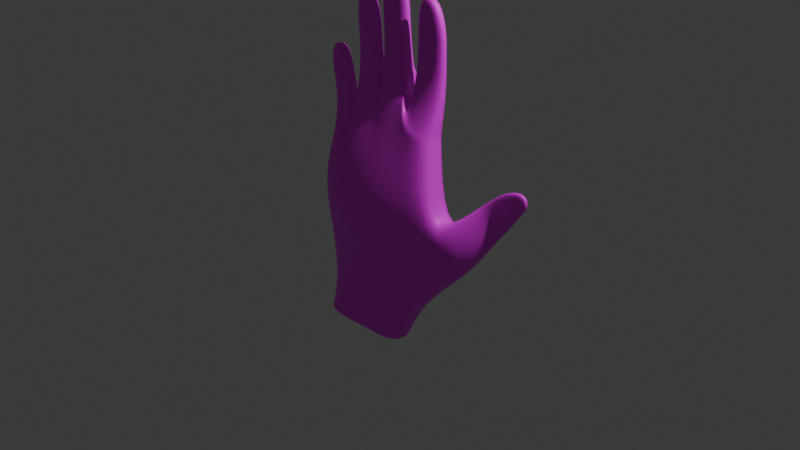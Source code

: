 # Source: hand.blend  (saved by Blender 4.5.90; exported with 4.5.12 LTS)
import bpy
from mathutils import Matrix  # noqa: F401  (used for matrix-valued properties, if any)

bpy.ops.wm.read_factory_settings(use_empty=True)
scene = bpy.context.scene
scene.name = 'Scene'

# ---- collections
col_collection = bpy.data.collections.new('Collection'); scene.collection.children.link(col_collection)

# ---- images (referenced by path relative to the original .blend; pixels are not part of the script)
import os
ASSET_DIR = os.environ.get("B2B_ASSET_DIR", "")  # directory of the original .blend (textures are referenced by path, not embedded)
HERE = os.path.dirname(os.path.abspath(__file__))  # packed textures are extracted next to this script under _unpacked/

def load_image(name, relpath, width, height, colorspace="sRGB"):
    """Load a texture the original file referenced (path relative to the .blend, or extracted next to this script)."""
    p = next((c for c in (os.path.join(HERE, relpath), os.path.join(ASSET_DIR, relpath)) if relpath and os.path.exists(c)), "")
    if p:
        img = bpy.data.images.load(p, check_existing=True)
        img.name = name
    else:  # same state as the original file: an image datablock whose file is absent (Cycles renders it pink)
        img = bpy.data.images.new(name, width, height)
        img.source = "FILE"
        img.filepath = "//" + (relpath or name)
    img.colorspace_settings.name = colorspace
    return img
img_handcolor = load_image('handcolor', 'handcolor.png', 1024, 1024, 'sRGB')

# ---- materials (node trees are filled in below, after node groups)
mat_material_001 = bpy.data.materials.new('Material.001')

# ---- material node trees
mat_material_001.use_nodes = True; mat_material_001.node_tree.nodes.clear()
_N = mat_material_001.node_tree.nodes; _L = mat_material_001.node_tree.links
n0 = _N.new('ShaderNodeTexImage'); n0.name = 'Image Texture'; n0.location = (373, 150)
n0.label = 'HandColor'
n0.image = img_handcolor
n1 = _N.new('ShaderNodeBsdfPrincipled'); n1.name = 'Principled BSDF.001'; n1.location = (656, 100)
n2 = _N.new('ShaderNodeOutputMaterial'); n2.name = 'Material Output.001'; n2.location = (1056, 100)
_L.new(n1.outputs[0], n2.inputs[0])
_L.new(n0.outputs[0], n1.inputs[0])
n2.is_active_output = True

# ---- world
world_world = bpy.data.worlds.new('World'); scene.world = world_world
world_world.use_nodes = True; world_world.node_tree.nodes.clear()
_N = world_world.node_tree.nodes; _L = world_world.node_tree.links
n0 = _N.new('ShaderNodeOutputWorld'); n0.name = 'World Output'; n0.location = (200, 100)
n1 = _N.new('ShaderNodeBackground'); n1.name = 'Background'; n1.location = (-200, 100)
n1.inputs[0].default_value = (0.05088, 0.05088, 0.05088, 1.0)
_L.new(n1.outputs[0], n0.inputs[0])
n0.is_active_output = True
world_world.color = (0.05088, 0.05088, 0.05088)
world_world.sun_shadow_jitter_overblur = 0.0

# ---- cameras
cam_camera = bpy.data.cameras.new('Camera')
cam_camera.clip_end = 100.0
cam_camera.ortho_scale = 7.314

# ---- lights
light_light = bpy.data.lights.new('Light', 'POINT')
light_light.energy = 1000.0
light_light.shadow_soft_size = 0.1

# ---- meshes
me_cube_001 = bpy.data.meshes.new('Cube.001')
me_cube_001.from_pydata([(-0.8416, -0.8927, -0.8896), (-0.9307, -0.7022, 0.1621), (-0.8416, 0.8927, -0.8896), (-0.9307, 1.314, 0.1621), (0.2774, -0.8927, -0.9021), (0.6819, -0.1974, 0.2139), (0.2774, 0.8927, -0.9021), (0.6819, 2.001, 0.2139), (-0.8836, -0.7306, 0.4805), (-0.8836, 1.275, 0.4805), (0.5017, -0.7929, 0.9321), (0.5017, 1.143, 0.9321), (-0.2869, 1.0, -0.9015), (-0.05631, 2.868, 0.2162), (-0.2869, -1.0, -0.9015), (-0.05631, 0.2893, 0.2162), (-0.2394, 0.8917, 1.004), (-0.2394, -0.9081, 1.004), (-0.8965, -0.81, -0.2725), (-0.8965, 1.096, -0.2725), (0.8568, 1.174, -0.2903), (0.8568, -0.8116, -0.2903), (-0.1097, -0.5076, -0.2966), (-0.1097, 1.915, -0.2966), (0.3291, 2.566, 0.2164), (0.0102, -1.0, -0.8947), (0.135, 1.032, 0.9981), (0.0102, 1.0, -0.8947), (0.3291, 0.0485, 0.2164), (0.135, -0.9781, 0.9981), (0.375, -0.6005, -0.3007), (0.375, 1.714, -0.3007), (-0.5987, 1.0, -0.9148), (-0.5139, -0.1022, 0.1888), (-0.5924, -0.7584, 0.7528), (-0.5139, 2.484, 0.1888), (-0.5987, -1.0, -0.9148), (-0.5924, 1.27, 0.7528), (-0.5367, 1.656, -0.2878), (-0.5367, -0.7143, -0.2878), (0.1543, 0.9132, 1.083), (0.4846, 1.012, 1.023), (0.4846, -0.8648, 1.023), (0.1543, -1.009, 1.083), (0.1497, 0.7265, 1.11), (0.4851, 0.8247, 1.07), (0.4851, -0.8923, 1.07), (0.1497, -0.9288, 1.11), (0.1887, -0.1315, 1.468), (0.4881, -0.1315, 1.462), (0.4881, -1.015, 1.462), (0.1887, -1.015, 1.468), (-0.8847, 1.058, 0.5577), (-0.8847, -0.7633, 0.5577), (-0.636, -1.023, 1.34), (-0.3673, -1.023, 1.401), (-0.3673, -0.3068, 1.401), (-0.636, -0.3068, 1.34), (-0.2633, -0.1819, 1.51), (-0.2633, -1.056, 1.51), (0.03224, -0.2125, 1.533), (0.03224, -1.075, 1.533), (0.06397, -0.1369, 1.479), (0.06397, -1.101, 1.479), (0.06397, -0.1819, 1.479), (0.06397, -1.056, 1.479), (0.05768, -0.3335, 1.533), (0.05768, -1.053, 1.533), (0.05768, -0.3185, 1.533), (0.05768, -1.068, 1.533), (0.05768, -0.3335, 1.533), (0.05768, -1.053, 1.533), (-0.6392, -0.7453, 0.7536), (-0.6392, 1.132, 0.7536), (-0.9709, -0.9409, 0.9086), (-0.9709, -0.1488, 0.9086), (-0.7256, -0.9412, 1.029), (-0.7256, -0.1519, 1.029), (0.19, -0.2619, 1.866), (0.4684, -0.2619, 1.86), (0.4684, -1.022, 1.86), (0.19, -1.022, 1.866), (0.1806, -0.2619, 2.002), (0.4684, -0.2619, 1.997), (0.4684, -1.022, 1.997), (0.1806, -1.022, 2.002), (0.1899, -0.2772, 2.316), (0.4024, -0.2772, 2.311), (0.4024, -1.007, 2.311), (0.1899, -1.007, 2.316), (-0.0207, -1.068, 2.02), (-0.2906, -1.068, 1.996), (-0.2906, -0.3185, 1.996), (-0.0207, -0.3185, 2.02), (-0.02308, -1.068, 2.176), (-0.3116, -1.068, 2.153), (-0.3116, -0.3185, 2.153), (-0.02308, -0.3185, 2.176), (-0.06979, -1.053, 2.482), (-0.31, -1.053, 2.461), (-0.31, -0.3335, 2.461), (-0.06979, -0.3335, 2.482), (-0.6692, -0.4596, 1.76), (-0.6692, -1.03, 1.76), (-0.4171, -1.03, 1.789), (-0.4171, -0.4596, 1.789), (-0.6928, -0.4596, 1.908), (-0.6928, -1.03, 1.908), (-0.4204, -1.03, 1.936), (-0.4204, -0.4596, 1.936), (-0.6858, -0.4711, 2.21), (-0.6858, -1.018, 2.21), (-0.4848, -1.018, 2.235), (-0.4848, -0.4711, 2.235), (-1.037, -0.9388, 1.261), (-1.037, -0.2936, 1.261), (-0.8124, -0.9388, 1.314), (-0.8124, -0.2936, 1.314), (-1.068, -0.9388, 1.375), (-1.068, -0.2936, 1.375), (-0.8277, -0.9388, 1.418), (-0.8277, -0.2936, 1.418), (-1.073, -0.9259, 1.592), (-1.073, -0.3065, 1.592), (-0.9068, -0.9259, 1.626), (-0.9068, -0.3065, 1.626), (0.05051, -0.857, -1.368), (0.8564, 1.446, 0.2287), (0.8564, -0.4701, 0.2287), (1.051, 0.9341, -0.08366), (1.051, -0.8262, -0.08366), (1.057, 0.0313, 0.4477), (1.057, -0.806, 0.4477), (1.245, -0.1025, 0.2197), (1.245, -0.8787, 0.2197), (1.155, -0.2319, 0.5389), (1.155, -0.8552, 0.5389), (1.338, -0.2496, 0.3306), (1.338, -0.8596, 0.3306), (1.526, -0.3982, 0.7685), (1.526, -0.711, 0.7685), (1.599, -0.3982, 0.6478), (1.599, -0.711, 0.6478), (1.468, -0.7866, 0.5138), (1.326, -0.7866, 0.6887), (1.326, -0.3226, 0.6887), (1.468, -0.3226, 0.5138), (-0.8676, -1.028e-07, -0.8855), (-0.9843, 0.2508, 0.1621), (0.3058, -4.316e-08, -0.9033), (0.6852, 0.9528, 0.2735), (-0.9169, 0.2603, 0.4521), (0.5459, 0.1749, 0.9313), (-0.2634, -0.1484, 1.115), (0.9157, 0.09327, -0.3409), (-0.9408, 0.1294, -0.2707), (-0.9588, 0.857, -1.36), (-0.9588, -0.857, -1.36), (-0.6048, 0.131, 0.8149), (0.5289, 0.07052, 1.022), (0.5293, -0.03957, 1.069), (0.1137, -0.1392, 1.131), (0.5291, -0.573, 1.461), (0.1477, -0.573, 1.469), (-0.6733, -0.6647, 1.335), (-0.33, -0.6647, 1.406), (-0.3024, -0.6189, 1.507), (0.05231, -0.6932, 1.591), (0.06397, -0.6189, 1.479), (0.05768, -0.6932, 1.533), (0.05768, -0.6932, 1.533), (0.05768, -0.6932, 1.533), (-0.918, 0.1391, 0.5293), (-0.6059, 0.1983, 0.782), (-1.005, -0.547, 0.8924), (-0.6913, -0.5488, 1.045), (0.5052, -0.6419, 1.859), (0.1532, -0.6419, 1.866), (0.51, -0.6419, 1.996), (0.139, -0.6419, 2.003), (0.4088, -0.6419, 2.325), (0.1808, -0.6419, 2.331), (-0.3262, -0.6932, 1.993), (0.01496, -0.6932, 2.023), (-0.3525, -0.6932, 2.15), (0.01787, -0.6932, 2.179), (-0.3216, -0.6932, 2.475), (-0.06023, -0.6932, 2.497), (-0.7021, -0.7446, 1.756), (-0.3842, -0.7446, 1.793), (-0.7325, -0.7446, 1.904), (-0.3806, -0.7446, 1.94), (-0.6944, -0.7446, 2.223), (-0.4789, -0.7446, 2.251), (-1.066, -0.6162, 1.255), (-0.7834, -0.6162, 1.32), (-1.103, -0.6162, 1.369), (-0.7922, -0.6162, 1.424), (-1.08, -0.6162, 1.6), (-0.9035, -0.6162, 1.638), (0.8307, 0.5721, 0.2726), (1.077, 0.01482, -0.1276), (1.031, -0.369, 0.4768), (1.271, -0.4945, 0.1906), (1.129, -0.54, 0.568), (1.364, -0.5546, 0.3015), (1.532, -0.5546, 0.7769), (1.607, -0.5546, 0.6477), (1.489, -0.5546, 0.4896), (1.305, -0.5546, 0.713), (0.05051, 0.857, -1.368), (-0.4437, 1.0, -1.369), (-0.4437, -1.0, -1.369), (-0.1759, -1.0, -1.361), (-0.1759, 1.0, -1.361), (-0.7404, 1.0, -1.384), (-0.7404, -1.0, -1.384), (-0.9936, -4.087e-07, -1.354), (0.08846, -3.406e-07, -1.369)], [], [(155, 148, 3, 19), (31, 24, 7, 20), (20, 7, 127, 129), (39, 33, 1, 18), (4, 25, 213, 126), (35, 3, 9, 37), (158, 37, 73, 173), (150, 7, 11, 152), (148, 1, 8, 151), (28, 5, 10, 29), (33, 15, 17, 34), (165, 56, 105, 189), (24, 13, 16, 26), (12, 27, 214, 211), (30, 28, 15, 22), (38, 35, 13, 23), (32, 38, 23, 12), (25, 30, 22, 14), (36, 39, 18, 0), (149, 154, 21, 4), (27, 31, 20, 6), (147, 155, 19, 2), (12, 23, 31, 27), (4, 21, 30, 25), (21, 5, 28, 30), (7, 24, 26, 11), (26, 16, 58, 60), (15, 28, 29, 17), (27, 6, 210, 214), (23, 13, 24, 31), (14, 22, 39, 36), (2, 19, 38, 32), (19, 3, 35, 38), (36, 0, 157, 216), (1, 33, 34, 8), (34, 17, 55, 54), (13, 35, 37, 16), (22, 15, 33, 39), (43, 42, 46, 47), (11, 26, 40, 41), (29, 10, 42, 43), (152, 11, 41, 159), (161, 47, 51, 163), (41, 40, 44, 45), (44, 40, 62, 64), (159, 41, 45, 160), (163, 51, 81, 177), (160, 45, 49, 162), (47, 46, 50, 51), (45, 44, 48, 49), (40, 26, 60, 62), (161, 44, 64, 168), (43, 47, 65, 63), (29, 43, 63, 61), (17, 29, 61, 59), (153, 17, 59, 166), (167, 60, 93, 183), (63, 65, 71, 69), (61, 63, 69, 67), (169, 67, 69, 170), (170, 69, 71, 171), (167, 61, 67, 169), (168, 64, 70, 171), (62, 60, 66, 68), (64, 62, 68, 70), (158, 34, 54, 164), (153, 16, 56, 165), (16, 37, 57, 56), (173, 73, 77, 175), (151, 8, 53, 172), (37, 9, 52, 73), (8, 34, 72, 53), (77, 75, 115, 117), (53, 72, 76, 74), (73, 52, 75, 77), (172, 53, 74, 174), (177, 81, 85, 179), (162, 49, 79, 176), (51, 50, 80, 81), (49, 48, 78, 79), (178, 83, 87, 180), (176, 79, 83, 178), (81, 80, 84, 85), (79, 78, 82, 83), (180, 181, 89, 88), (85, 84, 88, 89), (83, 82, 86, 87), (179, 85, 89, 181), (183, 93, 97, 185), (166, 59, 91, 182), (60, 58, 92, 93), (59, 61, 90, 91), (97, 96, 100, 101), (182, 91, 95, 184), (93, 92, 96, 97), (91, 90, 94, 95), (187, 186, 99, 98), (95, 94, 98, 99), (185, 97, 101, 187), (184, 95, 99, 186), (105, 102, 106, 109), (164, 54, 103, 188), (56, 57, 102, 105), (54, 55, 104, 103), (191, 109, 113, 193), (103, 104, 108, 107), (189, 105, 109, 191), (188, 103, 107, 190), (193, 192, 111, 112), (190, 107, 111, 192), (109, 106, 110, 113), (107, 108, 112, 111), (195, 117, 121, 197), (174, 74, 114, 194), (175, 77, 117, 195), (74, 76, 116, 114), (121, 119, 123, 125), (114, 116, 120, 118), (117, 115, 119, 121), (194, 114, 118, 196), (199, 198, 122, 124), (196, 118, 122, 198), (197, 121, 125, 199), (118, 120, 124, 122), (128, 130, 134, 132), (150, 5, 128, 200), (154, 20, 129, 201), (5, 21, 130, 128), (203, 133, 137, 205), (200, 128, 132, 202), (201, 129, 133, 203), (129, 127, 131, 133), (144, 143, 142, 140), (133, 131, 135, 137), (132, 134, 138, 136), (202, 132, 136, 204), (207, 206, 140, 142), (209, 144, 140, 206), (208, 146, 141, 207), (146, 145, 139, 141), (137, 135, 145, 146), (205, 137, 146, 208), (204, 136, 144, 209), (136, 138, 143, 144), (135, 204, 209, 145), (138, 205, 208, 143), (143, 208, 207, 142), (145, 209, 206, 139), (141, 139, 206, 207), (131, 202, 204, 135), (130, 201, 203, 134), (127, 200, 202, 131), (134, 203, 205, 138), (21, 154, 201, 130), (7, 150, 200, 127), (120, 197, 199, 124), (119, 196, 198, 123), (125, 123, 198, 199), (115, 194, 196, 119), (76, 175, 195, 116), (75, 174, 194, 115), (116, 195, 197, 120), (106, 190, 192, 110), (113, 110, 192, 193), (102, 188, 190, 106), (104, 189, 191, 108), (108, 191, 193, 112), (57, 164, 188, 102), (96, 184, 186, 100), (94, 185, 187, 98), (101, 100, 186, 187), (92, 182, 184, 96), (58, 166, 182, 92), (90, 183, 185, 94), (82, 179, 181, 86), (87, 86, 181, 180), (80, 176, 178, 84), (84, 178, 180, 88), (50, 162, 176, 80), (78, 177, 179, 82), (52, 172, 174, 75), (9, 151, 172, 52), (72, 173, 175, 76), (17, 153, 165, 55), (37, 158, 164, 57), (65, 168, 171, 71), (60, 167, 169, 66), (68, 170, 171, 70), (66, 169, 170, 68), (61, 167, 183, 90), (16, 153, 166, 58), (47, 161, 168, 65), (46, 160, 162, 50), (48, 163, 177, 78), (42, 159, 160, 46), (44, 161, 163, 48), (10, 152, 159, 42), (32, 12, 211, 215), (0, 18, 155, 147), (6, 20, 154, 149), (55, 165, 189, 104), (3, 148, 151, 9), (5, 150, 152, 10), (34, 158, 173, 72), (149, 4, 126, 218), (18, 1, 148, 155), (147, 2, 156, 217), (0, 147, 217, 157), (6, 149, 218, 210), (2, 32, 215, 156), (25, 14, 212, 213), (14, 36, 216, 212)])
me_cube_001.polygons.foreach_set('use_smooth', [True] * 212)
_uv = me_cube_001.uv_layers.new(name='UVMap')
_uv.uv.foreach_set('vector', [0.1173, 0.143, 0.1599, 0.1572, 0.1613, 0.288, 0.1181, 0.2618, 0.5437, 0.1067, 0.5911, 1.126e-08, 0.6169, 0.07147, 0.5805, 0.1758, 0.5805, 0.1758, 0.6169, 0.07147, 0.631, 0.1404, 0.615, 0.2056, 0.3562, 0.7596, 0.2876, 0.8178, 0.2876, 0.7456, 0.3396, 0.7463, 0.6338, 0.851, 0.6331, 0.818, 0.6905, 0.7957, 0.6913, 0.8239, 0.1882, 0.4336, 0.1613, 0.288, 0.1979, 0.2831, 0.2449, 0.2837, 0.2528, 0.1439, 0.2449, 0.2837, 0.2423, 0.2665, 0.2492, 0.1522, 0.857, 0.3698, 0.7842, 0.476, 0.7773, 0.3373, 0.8512, 0.2441, 0.1599, 0.1572, 0.1651, 0.04064, 0.2017, 0.03709, 0.1947, 0.1585, 0.921, 0.8075, 0.8786, 0.8129, 0.8905, 0.7217, 0.9345, 0.7077, 0.05156, 0.8726, 8.875e-10, 0.8447, 0.1279, 0.7565, 0.1185, 0.8101, 0.8289, 0.5684, 0.8277, 0.6125, 0.7815, 0.5928, 0.7827, 0.5577, 0.7747, 0.8848, 0.7266, 0.8816, 0.7266, 0.7596, 0.7713, 0.7686, 0.4032, 0.5645, 0.4045, 0.6009, 0.3473, 0.5788, 0.346, 0.546, 0.5856, 0.6921, 0.5728, 0.5994, 0.6067, 0.5848, 0.6167, 0.6967, 0.06631, 0.6374, 0.07492, 0.5216, 0.1367, 0.4831, 0.1226, 0.6136, 0.06106, 0.7483, 0.06631, 0.6374, 0.1226, 0.6136, 0.09735, 0.7476, 0.6331, 0.818, 0.5603, 0.8629, 0.5605, 0.8036, 0.6343, 0.7816, 0.6363, 0.7433, 0.5597, 0.7508, 0.5581, 0.7064, 0.6337, 0.7137, 0.4786, 0.3186, 0.5791, 0.3088, 0.5789, 0.4191, 0.4759, 0.4278, 0.458, 0.1942, 0.5437, 0.1067, 0.5805, 0.1758, 0.4773, 0.209, 0.05734, 0.1282, 0.1173, 0.143, 0.1181, 0.2618, 0.05687, 0.2378, 0.09735, 0.7476, 0.1226, 0.6136, 0.1751, 0.6336, 0.1321, 0.7473, 0.6338, 0.851, 0.5581, 0.9216, 0.5603, 0.8629, 0.6331, 0.818, 0.5469, 0.7, 0.5406, 0.6157, 0.5728, 0.5994, 0.5856, 0.6921, 0.7842, 0.476, 0.7266, 0.5226, 0.7637, 0.3132, 0.7773, 0.3373, 0.1981, 0.7456, 0.1751, 0.7268, 0.2269, 0.5937, 0.248, 0.5911, 0.9675, 0.802, 0.921, 0.8075, 0.9345, 0.7077, 0.9799, 0.7013, 0.4045, 0.6009, 0.4053, 0.634, 0.3486, 0.607, 0.3473, 0.5788, 0.1226, 0.6136, 0.1367, 0.4831, 0.1751, 0.5123, 0.1751, 0.6336, 0.6343, 0.7816, 0.5605, 0.8036, 0.5597, 0.7508, 0.6363, 0.7433, 0.02939, 0.7565, 0.01082, 0.6895, 0.06631, 0.6374, 0.06106, 0.7483, 0.01082, 0.6895, -3.659e-08, 0.6351, 0.07492, 0.5216, 0.06631, 0.6374, 0.6363, 0.7433, 0.6337, 0.7137, 0.6916, 0.7, 0.6941, 0.7265, 0.1279, 0.8926, 0.05156, 0.8726, 0.1185, 0.8101, 0.1237, 0.8583, 0.713, 0.6083, 0.6673, 0.5812, 0.6788, 0.5312, 0.7123, 0.5356, 0.2191, 0.4831, 0.1882, 0.4336, 0.2449, 0.2837, 0.2944, 0.239, 0.3722, 0.7861, 0.2957, 0.8653, 0.2876, 0.8178, 0.3562, 0.7596, 0.9309, 0.6977, 0.8913, 0.7103, 0.8906, 0.7045, 0.9309, 0.6944, 0.3958, 0.6797, 0.3958, 0.634, 0.4079, 0.6341, 0.4079, 0.6753, 0.9345, 0.7077, 0.8905, 0.7217, 0.8913, 0.7103, 0.9309, 0.6977, 0.8512, 0.2441, 0.7773, 0.3373, 0.7784, 0.3176, 0.8503, 0.2271, 0.4137, 0.8103, 0.4137, 0.7136, 0.4539, 0.7023, 0.4514, 0.7563, 0.7784, 0.3176, 0.766, 0.2961, 0.7773, 0.2759, 0.7882, 0.2961, 0.7773, 0.2759, 0.766, 0.2961, 0.8054, 0.1636, 0.8088, 0.1592, 0.8503, 0.2271, 0.7784, 0.3176, 0.7882, 0.2961, 0.8544, 0.213, 0.4514, 0.7563, 0.4539, 0.7023, 0.4959, 0.7004, 0.4937, 0.7468, 0.8544, 0.213, 0.7882, 0.2961, 0.8251, 0.1752, 0.8598, 0.1332, 0.9309, 0.6944, 0.8906, 0.7045, 0.8844, 0.6566, 0.9208, 0.6513, 0.4308, 0.9303, 0.4139, 0.9167, 0.454, 0.8106, 0.4722, 0.812, 0.2082, 0.7309, 0.1981, 0.7456, 0.248, 0.5911, 0.2443, 0.6007, 0.8382, 0.1893, 0.7773, 0.2759, 0.8088, 0.1592, 0.8412, 0.1167, 0.9088, 0.1089, 0.9002, 0.1147, 0.8737, 0.07413, 0.877, 0.06974, 0.9345, 0.7077, 0.9309, 0.6977, 0.936, 0.6479, 0.9389, 0.6408, 0.9799, 0.7013, 0.9345, 0.7077, 0.9389, 0.6408, 0.9753, 0.6391, 0.1852, 0.5988, 0.1751, 0.506, 0.2269, 0.4865, 0.2241, 0.5399, 0.8364, 0.1012, 0.8049, 0.1516, 0.768, 0.1055, 0.7971, 0.06964, 0.877, 0.06974, 0.8737, 0.07413, 0.8685, 0.07042, 0.8696, 0.06896, 0.9389, 0.6408, 0.936, 0.6479, 0.9358, 0.6412, 0.9358, 0.6413, 0.4053, 0.5199, 0.4053, 0.5553, 0.4053, 0.5568, 0.4053, 0.5199, 0.4053, 0.529, 0.4053, 0.4831, 0.4053, 0.4849, 0.4053, 0.529, 0.8364, 0.1012, 0.869, 0.06768, 0.8685, 0.07042, 0.8417, 0.1054, 0.8412, 0.1167, 0.8088, 0.1592, 0.815, 0.1404, 0.8417, 0.1054, 0.8054, 0.1636, 0.8049, 0.1516, 0.815, 0.1404, 0.8139, 0.1419, 0.8088, 0.1592, 0.8054, 0.1636, 0.8139, 0.1419, 0.815, 0.1404, 0.2528, 0.1439, 0.2487, 0.03496, 0.3084, 0.001719, 0.3048, 0.04543, 0.865, 0.6321, 0.8786, 0.7596, 0.8277, 0.6125, 0.8289, 0.5684, 0.2944, 0.239, 0.2449, 0.2837, 0.307, 0.08952, 0.3304, 0.09089, 0.286, 0.8853, 0.2876, 1.0, 0.2523, 0.8425, 0.2522, 0.7936, 0.1947, 0.1585, 0.2017, 0.03709, 0.2098, 0.033, 0.203, 0.1435, 0.2449, 0.2837, 0.1979, 0.2831, 0.2064, 0.2564, 0.2423, 0.2665, 0.1697, 0.8951, 0.1279, 0.8697, 0.1334, 0.8685, 0.1679, 0.8857, 0.6998, 0.686, 0.6673, 0.6944, 0.6687, 0.649, 0.697, 0.6481, 0.1679, 0.8857, 0.1334, 0.8685, 0.1372, 0.8328, 0.1697, 0.8411, 0.2423, 0.2665, 0.2064, 0.2564, 0.2402, 0.1075, 0.2683, 0.1083, 0.203, 0.1435, 0.2098, 0.033, 0.2417, 0.0104, 0.2371, 0.05854, 0.4937, 0.7468, 0.4959, 0.7004, 0.5097, 0.7, 0.5072, 0.7464, 0.8598, 0.1332, 0.8251, 0.1752, 0.7992, 0.1338, 0.8291, 0.09772, 0.9208, 0.6513, 0.8844, 0.6566, 0.8807, 0.6079, 0.9145, 0.6029, 0.8479, 0.8661, 0.8112, 0.865, 0.8121, 0.8148, 0.8463, 0.8159, 0.8174, 0.0881, 0.7873, 0.1241, 0.7581, 0.09873, 0.7842, 0.06236, 0.8291, 0.09772, 0.7992, 0.1338, 0.7873, 0.1241, 0.8174, 0.0881, 0.9145, 0.6029, 0.8807, 0.6079, 0.8786, 0.5912, 0.9135, 0.5861, 0.8463, 0.8159, 0.8121, 0.8148, 0.8112, 0.7981, 0.8465, 0.7992, 0.5581, 0.7467, 0.5444, 0.7457, 0.5433, 0.701, 0.5562, 0.702, 0.9135, 0.5861, 0.8786, 0.5912, 0.8817, 0.552, 0.9075, 0.5481, 0.8465, 0.7992, 0.8112, 0.7981, 0.8127, 0.7596, 0.8388, 0.7606, 0.5072, 0.7464, 0.5097, 0.7, 0.5433, 0.701, 0.5444, 0.7457, 0.7971, 0.06964, 0.768, 0.1055, 0.7542, 0.09432, 0.7836, 0.05859, 0.2241, 0.5399, 0.2269, 0.4865, 0.2764, 0.4836, 0.2738, 0.5294, 0.8112, 0.8776, 0.7747, 0.8778, 0.7767, 0.8167, 0.8099, 0.8166, 0.9753, 0.6391, 0.9389, 0.6408, 0.9379, 0.5808, 0.9711, 0.5795, 0.8112, 0.7975, 0.7757, 0.7974, 0.779, 0.7597, 0.8085, 0.7596, 0.2738, 0.5294, 0.2764, 0.4836, 0.2916, 0.4831, 0.2887, 0.5289, 0.8099, 0.8166, 0.7767, 0.8167, 0.7757, 0.7974, 0.8112, 0.7975, 0.9711, 0.5795, 0.9379, 0.5808, 0.9357, 0.5617, 0.9712, 0.56, 0.3437, 0.5292, 0.3249, 0.5282, 0.3242, 0.4841, 0.3415, 0.4851, 0.9712, 0.56, 0.9357, 0.5617, 0.9366, 0.5237, 0.9662, 0.5226, 0.7836, 0.05859, 0.7542, 0.09432, 0.7266, 0.07003, 0.7524, 0.03415, 0.2887, 0.5289, 0.2916, 0.4831, 0.3242, 0.4841, 0.3249, 0.5282, 0.9109, 0.8681, 0.8798, 0.8688, 0.8786, 0.8505, 0.9121, 0.8503, 0.3048, 0.04543, 0.3084, 0.001719, 0.3505, 0.0002767, 0.3475, 0.03505, 0.9121, 0.9178, 0.8786, 0.9221, 0.8798, 0.8688, 0.9109, 0.8681, 0.7123, 0.5356, 0.6788, 0.5312, 0.6806, 0.4831, 0.7117, 0.4839, 0.7664, 0.5571, 0.7649, 0.5923, 0.728, 0.5904, 0.7266, 0.5568, 0.7117, 0.4839, 0.6806, 0.4831, 0.6794, 0.4652, 0.713, 0.4656, 0.7827, 0.5577, 0.7815, 0.5928, 0.7649, 0.5923, 0.7664, 0.5571, 0.3475, 0.03505, 0.3505, 0.0002767, 0.3647, -1.696e-09, 0.3612, 0.03474, 0.4137, 0.03574, 0.3972, 0.03462, 0.3969, 0.001129, 0.4123, 0.002178, 0.3612, 0.03474, 0.3647, -1.696e-09, 0.3969, 0.001129, 0.3972, 0.03462, 0.9121, 0.8503, 0.8786, 0.8505, 0.8828, 0.8137, 0.9077, 0.8129, 0.713, 0.4656, 0.6794, 0.4652, 0.6839, 0.4278, 0.7088, 0.4287, 0.2167, 0.7851, 0.216, 0.8249, 0.2036, 0.8246, 0.2047, 0.7848, 0.2371, 0.05854, 0.2417, 0.0104, 0.2746, 0.009941, 0.2716, 0.04936, 0.2522, 0.7936, 0.2523, 0.8425, 0.216, 0.8249, 0.2167, 0.7851, 0.1697, 0.8411, 0.1372, 0.8328, 0.1403, 0.7964, 0.1686, 0.7972, 0.6977, 0.6354, 0.6678, 0.6345, 0.6725, 0.6083, 0.6933, 0.6083, 0.1686, 0.7972, 0.1403, 0.7964, 0.1396, 0.7836, 0.1695, 0.7826, 0.697, 0.6481, 0.6687, 0.649, 0.6678, 0.6345, 0.6977, 0.6354, 0.2716, 0.04936, 0.2746, 0.009941, 0.2848, 0.009658, 0.2813, 0.04904, 0.3222, 0.04984, 0.3071, 0.04893, 0.3073, 0.01099, 0.3213, 0.01185, 0.2813, 0.04904, 0.2848, 0.009658, 0.3073, 0.01099, 0.3071, 0.04893, 0.2047, 0.7848, 0.2036, 0.8246, 0.1762, 0.823, 0.1751, 0.785, 0.1695, 0.7826, 0.1396, 0.7836, 0.1437, 0.7565, 0.1646, 0.7565, 0.4137, 0.8023, 0.3724, 0.8186, 0.3759, 0.7745, 0.4111, 0.7661, 0.5957, 0.4858, 0.5406, 0.6157, 0.5152, 0.6398, 0.5676, 0.5234, 0.5791, 0.3088, 0.5805, 0.1758, 0.615, 0.2056, 0.6119, 0.3186, 0.5406, 0.6157, 0.5469, 0.7, 0.5156, 0.6866, 0.5152, 0.6398, 0.657, 0.381, 0.6582, 0.3327, 0.6758, 0.3509, 0.6747, 0.3885, 0.5676, 0.5234, 0.5152, 0.6398, 0.4653, 0.6612, 0.4871, 0.6124, 0.6119, 0.3186, 0.615, 0.2056, 0.6582, 0.3327, 0.657, 0.381, 0.6673, 0.5792, 0.6167, 0.6378, 0.619, 0.4615, 0.6554, 0.4479, 0.4025, 0.7226, 0.3755, 0.7292, 0.3724, 0.7064, 0.3885, 0.7, 0.6554, 0.4479, 0.619, 0.4615, 0.6167, 0.4278, 0.6493, 0.4281, 0.4111, 0.7661, 0.3759, 0.7745, 0.375, 0.7568, 0.4084, 0.7499, 0.4871, 0.6124, 0.4653, 0.6612, 0.4485, 0.6597, 0.4639, 0.6244, 0.3958, 0.6531, 0.3776, 0.653, 0.3784, 0.634, 0.3956, 0.634, 0.4395, 0.6142, 0.4284, 0.6403, 0.4137, 0.6223, 0.4209, 0.6044, 0.7023, 0.3886, 0.7033, 0.3599, 0.7261, 0.3695, 0.7266, 0.3887, 0.3714, 0.6609, 0.3437, 0.6594, 0.3526, 0.634, 0.3696, 0.6373, 0.3776, 0.6885, 0.3437, 0.6882, 0.3437, 0.6594, 0.3714, 0.6609, 0.6747, 0.3885, 0.6758, 0.3509, 0.7033, 0.3599, 0.7023, 0.3886, 0.4639, 0.6244, 0.4485, 0.6597, 0.4284, 0.6403, 0.4395, 0.6142, 0.4084, 0.7499, 0.375, 0.7568, 0.3755, 0.7292, 0.4025, 0.7226, 0.4816, 0.5907, 0.4639, 0.6244, 0.4395, 0.6142, 0.453, 0.589, 0.6753, 0.4256, 0.6747, 0.3885, 0.7023, 0.3886, 0.703, 0.4168, 0.703, 0.4168, 0.7023, 0.3886, 0.7266, 0.3887, 0.7258, 0.4078, 0.453, 0.589, 0.4395, 0.6142, 0.4209, 0.6044, 0.4303, 0.5877, 0.3952, 0.6723, 0.3781, 0.6723, 0.3776, 0.653, 0.3958, 0.6531, 0.5097, 0.5686, 0.4871, 0.6124, 0.4639, 0.6244, 0.4816, 0.5907, 0.6136, 0.4214, 0.6119, 0.3186, 0.657, 0.381, 0.6576, 0.4278, 0.6167, 0.4278, 0.5676, 0.5234, 0.4871, 0.6124, 0.5097, 0.5686, 0.6576, 0.4278, 0.657, 0.381, 0.6747, 0.3885, 0.6753, 0.4256, 0.5789, 0.4191, 0.5791, 0.3088, 0.6119, 0.3186, 0.6136, 0.4214, 0.7842, 0.476, 0.857, 0.3698, 0.8918, 0.3362, 0.8318, 0.425, 0.2036, 0.7456, 0.2047, 0.7848, 0.1751, 0.785, 0.1762, 0.7471, 0.2836, 0.08879, 0.2813, 0.04904, 0.3071, 0.04893, 0.3061, 0.08696, 0.3202, 0.08781, 0.3061, 0.08696, 0.3071, 0.04893, 0.3222, 0.04984, 0.2734, 0.08908, 0.2716, 0.04936, 0.2813, 0.04904, 0.2836, 0.08879, 0.2523, 0.7459, 0.2522, 0.7936, 0.2167, 0.7851, 0.216, 0.7459, 0.2402, 0.1075, 0.2371, 0.05854, 0.2716, 0.04936, 0.2734, 0.08908, 0.216, 0.7459, 0.2167, 0.7851, 0.2047, 0.7848, 0.2036, 0.7456, 0.3636, 0.06989, 0.3612, 0.03474, 0.3972, 0.03462, 0.3959, 0.06822, 0.4112, 0.06927, 0.3959, 0.06822, 0.3972, 0.03462, 0.4137, 0.03574, 0.3495, 0.07017, 0.3475, 0.03505, 0.3612, 0.03474, 0.3636, 0.06989, 0.7815, 0.523, 0.7827, 0.5577, 0.7664, 0.5571, 0.7649, 0.5226, 0.7649, 0.5226, 0.7664, 0.5571, 0.7266, 0.5568, 0.728, 0.5234, 0.307, 0.08952, 0.3048, 0.04543, 0.3475, 0.03505, 0.3495, 0.07017, 0.2916, 0.575, 0.2887, 0.5289, 0.3249, 0.5282, 0.3242, 0.5724, 0.8099, 0.02138, 0.7836, 0.05859, 0.7524, 0.03415, 0.78, 4.014e-09, 0.3415, 0.5734, 0.3242, 0.5724, 0.3249, 0.5282, 0.3437, 0.5292, 0.2764, 0.5755, 0.2738, 0.5294, 0.2887, 0.5289, 0.2916, 0.575, 0.2269, 0.5937, 0.2241, 0.5399, 0.2738, 0.5294, 0.2764, 0.5755, 0.8237, 0.03255, 0.7971, 0.06964, 0.7836, 0.05859, 0.8099, 0.02138, 0.5098, 0.7932, 0.5072, 0.7464, 0.5444, 0.7457, 0.5434, 0.7905, 0.5562, 0.7914, 0.5434, 0.7905, 0.5444, 0.7457, 0.5581, 0.7467, 0.8557, 0.05982, 0.8291, 0.09772, 0.8174, 0.0881, 0.8437, 0.05009, 0.8437, 0.05009, 0.8174, 0.0881, 0.7842, 0.06236, 0.8123, 0.02773, 0.8907, 0.08925, 0.8598, 0.1332, 0.8291, 0.09772, 0.8557, 0.05982, 0.496, 0.7936, 0.4937, 0.7468, 0.5072, 0.7464, 0.5098, 0.7932, 0.2064, 0.2564, 0.203, 0.1435, 0.2371, 0.05854, 0.2402, 0.1075, 0.1979, 0.2831, 0.1947, 0.1585, 0.203, 0.1435, 0.2064, 0.2564, 0.2876, 0.7702, 0.286, 0.8853, 0.2522, 0.7936, 0.2523, 0.7459, 0.8786, 0.5392, 0.865, 0.6321, 0.8289, 0.5684, 0.8277, 0.5248, 0.2449, 0.2837, 0.2528, 0.1439, 0.3048, 0.04543, 0.307, 0.08952, 0.8737, 0.07413, 0.8412, 0.1167, 0.8417, 0.1054, 0.8685, 0.07042, 0.8049, 0.1516, 0.8364, 0.1012, 0.8417, 0.1054, 0.815, 0.1404, 0.4053, 0.575, 0.4053, 0.529, 0.4053, 0.529, 0.4053, 0.5732, 0.4053, 0.4846, 0.4053, 0.5199, 0.4053, 0.5199, 0.4053, 0.4831, 0.869, 0.06768, 0.8364, 0.1012, 0.7971, 0.06964, 0.8237, 0.03255, 0.1751, 0.7268, 0.1852, 0.5988, 0.2241, 0.5399, 0.2269, 0.5937, 0.9002, 0.1147, 0.8382, 0.1893, 0.8412, 0.1167, 0.8737, 0.07413, 0.9157, 0.1289, 0.8544, 0.213, 0.8598, 0.1332, 0.8907, 0.08925, 0.454, 0.8106, 0.4514, 0.7563, 0.4937, 0.7468, 0.496, 0.7936, 0.9178, 0.1349, 0.8503, 0.2271, 0.8544, 0.213, 0.9157, 0.1289, 0.4139, 0.9167, 0.4137, 0.8103, 0.4514, 0.7563, 0.454, 0.8106, 0.9211, 0.1488, 0.8512, 0.2441, 0.8503, 0.2271, 0.9178, 0.1349, 0.4012, 0.5262, 0.4032, 0.5645, 0.346, 0.546, 0.3437, 0.5096, 0.06021, 0.01882, 0.1216, 0.02805, 0.1173, 0.143, 0.05734, 0.1282, 0.4773, 0.209, 0.5805, 0.1758, 0.5791, 0.3088, 0.4786, 0.3186, 0.8277, 0.5248, 0.8289, 0.5684, 0.7827, 0.5577, 0.7815, 0.523, 0.1613, 0.288, 0.1599, 0.1572, 0.1947, 0.1585, 0.1979, 0.2831, 0.9475, 0.262, 0.857, 0.3698, 0.8512, 0.2441, 0.9211, 0.1488, 0.2487, 0.03496, 0.2528, 0.1439, 0.2492, 0.1522, 0.2459, 0.03632, 0.4786, 0.3186, 0.4759, 0.4278, 0.4137, 0.4238, 0.4171, 0.3191, 0.1216, 0.02805, 0.1651, 0.04064, 0.1599, 0.1572, 0.1173, 0.143, 0.05734, 0.1282, 0.05687, 0.2378, -1.436e-08, 0.2333, -1.565e-08, 0.128, 0.06021, 0.01882, 0.05734, 0.1282, -1.565e-08, 0.128, 0.003203, 0.02306, 0.4773, 0.209, 0.4786, 0.3186, 0.4171, 0.3191, 0.4151, 0.2138, 0.4053, 0.4966, 0.4012, 0.5262, 0.3437, 0.5096, 0.3481, 0.4831, 0.6331, 0.818, 0.6343, 0.7816, 0.6919, 0.7629, 0.6905, 0.7957, 0.6343, 0.7816, 0.6363, 0.7433, 0.6941, 0.7265, 0.6919, 0.7629])
me_cube_001.materials.append(mat_material_001)
me_cube_001.update()

# ---- objects
ob_light = bpy.data.objects.new('Light', light_light)
ob_camera = bpy.data.objects.new('Camera', cam_camera)
ob_cube = bpy.data.objects.new('Cube', me_cube_001)

# ---- transforms, parenting, visibility, modifiers, constraints
ob_light.location = (4.076, 1.005, 5.904)
ob_light.rotation_euler = (0.6503, 0.05522, 1.866)
ob_light.lock_rotations_4d = False
ob_light.empty_display_type = 'ARROWS'
ob_light.color = (0.0, 0.0, 0.0, 0.0)
ob_light.lineart.crease_threshold = 0.0
ob_camera.location = (7.359, -6.926, 4.958)
ob_camera.rotation_euler = (1.109, 0.0, 0.8149)
ob_camera.lock_rotations_4d = False
ob_camera.empty_display_type = 'ARROWS'
ob_camera.color = (0.0, 0.0, 0.0, 0.0)
ob_camera.display_type = 'WIRE'
ob_camera.lineart.crease_threshold = 0.0
ob_cube.location = (0.0, 0.0, 0.0)
ob_cube.scale = (1.0, -0.1776, 1.0)
_m = ob_cube.modifiers.new('Subdivision', 'SUBSURF')

# ---- collection membership
col_collection.objects.link(ob_light)
col_collection.objects.link(ob_camera)
col_collection.objects.link(ob_cube)

# ---- scene / render settings (as saved in the file)
scene.camera = ob_camera
scene.frame_start = 1; scene.frame_end = 250; scene.frame_set(0)
scene.render.engine = 'CYCLES'
scene.cycles.samples = 300
scene.cycles.bake_type = 'DIFFUSE'
bpy.context.view_layer.update()
